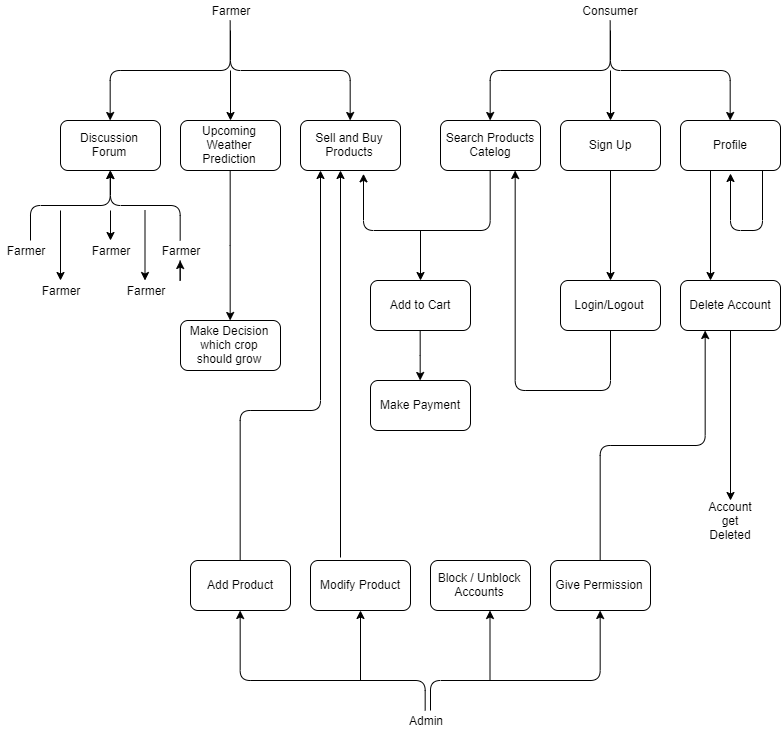

The diagram above was exported from draw.io. Its source (the exported page's mxGraphModel, read from the mxfile embedded in the PNG):
<mxGraphModel dx="1447" dy="750" grid="1" gridSize="10" guides="1" tooltips="1" connect="1" arrows="1" fold="1" page="1" pageScale="1" pageWidth="827" pageHeight="1169" math="0" shadow="0">
  <root>
    <mxCell id="0" />
    <mxCell id="1" parent="0" />
    <mxCell id="_B9_S6SB8btJcusBnBew-1" value="Farmer" style="text;html=1;strokeColor=none;fillColor=none;align=center;verticalAlign=middle;whiteSpace=wrap;rounded=0;" vertex="1" parent="1">
      <mxGeometry x="225" y="40" width="50" height="20" as="geometry" />
    </mxCell>
    <mxCell id="_B9_S6SB8btJcusBnBew-3" value="Discussion Forum" style="rounded=1;whiteSpace=wrap;html=1;" vertex="1" parent="1">
      <mxGeometry x="80" y="160" width="100" height="50" as="geometry" />
    </mxCell>
    <mxCell id="_B9_S6SB8btJcusBnBew-31" style="edgeStyle=orthogonalEdgeStyle;rounded=0;orthogonalLoop=1;jettySize=auto;html=1;entryX=0.5;entryY=0;entryDx=0;entryDy=0;" edge="1" parent="1" source="_B9_S6SB8btJcusBnBew-4" target="_B9_S6SB8btJcusBnBew-30">
      <mxGeometry relative="1" as="geometry">
        <mxPoint x="250" y="320" as="targetPoint" />
      </mxGeometry>
    </mxCell>
    <mxCell id="_B9_S6SB8btJcusBnBew-4" value="Upcoming Weather Prediction" style="rounded=1;whiteSpace=wrap;html=1;" vertex="1" parent="1">
      <mxGeometry x="200" y="160" width="100" height="50" as="geometry" />
    </mxCell>
    <mxCell id="_B9_S6SB8btJcusBnBew-5" value="Sell and Buy Products" style="rounded=1;whiteSpace=wrap;html=1;" vertex="1" parent="1">
      <mxGeometry x="320" y="160" width="100" height="50" as="geometry" />
    </mxCell>
    <mxCell id="_B9_S6SB8btJcusBnBew-10" value="" style="edgeStyle=elbowEdgeStyle;elbow=vertical;endArrow=classic;html=1;exitX=0.5;exitY=1;exitDx=0;exitDy=0;entryX=0.5;entryY=0;entryDx=0;entryDy=0;" edge="1" parent="1" source="_B9_S6SB8btJcusBnBew-1" target="_B9_S6SB8btJcusBnBew-3">
      <mxGeometry width="50" height="50" relative="1" as="geometry">
        <mxPoint x="130" y="130" as="sourcePoint" />
        <mxPoint x="180" y="80" as="targetPoint" />
        <Array as="points">
          <mxPoint x="170" y="110" />
        </Array>
      </mxGeometry>
    </mxCell>
    <mxCell id="_B9_S6SB8btJcusBnBew-11" value="" style="edgeStyle=elbowEdgeStyle;elbow=vertical;endArrow=classic;html=1;entryX=0.5;entryY=0;entryDx=0;entryDy=0;" edge="1" parent="1" target="_B9_S6SB8btJcusBnBew-5">
      <mxGeometry width="50" height="50" relative="1" as="geometry">
        <mxPoint x="250" y="70" as="sourcePoint" />
        <mxPoint x="140" y="170" as="targetPoint" />
        <Array as="points">
          <mxPoint x="310" y="110" />
        </Array>
      </mxGeometry>
    </mxCell>
    <mxCell id="_B9_S6SB8btJcusBnBew-13" value="" style="endArrow=classic;html=1;entryX=0.5;entryY=0;entryDx=0;entryDy=0;" edge="1" parent="1" target="_B9_S6SB8btJcusBnBew-4">
      <mxGeometry width="50" height="50" relative="1" as="geometry">
        <mxPoint x="250" y="110" as="sourcePoint" />
        <mxPoint x="270" y="110" as="targetPoint" />
      </mxGeometry>
    </mxCell>
    <mxCell id="_B9_S6SB8btJcusBnBew-14" value="Farmer" style="text;html=1;strokeColor=none;fillColor=none;align=center;verticalAlign=middle;whiteSpace=wrap;rounded=0;" vertex="1" parent="1">
      <mxGeometry x="20" y="280" width="50" height="20" as="geometry" />
    </mxCell>
    <mxCell id="_B9_S6SB8btJcusBnBew-15" value="Farmer" style="text;html=1;strokeColor=none;fillColor=none;align=center;verticalAlign=middle;whiteSpace=wrap;rounded=0;" vertex="1" parent="1">
      <mxGeometry x="105" y="280" width="50" height="20" as="geometry" />
    </mxCell>
    <mxCell id="_B9_S6SB8btJcusBnBew-16" value="Farmer" style="text;html=1;strokeColor=none;fillColor=none;align=center;verticalAlign=middle;whiteSpace=wrap;rounded=0;" vertex="1" parent="1">
      <mxGeometry x="175" y="280" width="50" height="20" as="geometry" />
    </mxCell>
    <mxCell id="_B9_S6SB8btJcusBnBew-17" style="edgeStyle=orthogonalEdgeStyle;rounded=0;orthogonalLoop=1;jettySize=auto;html=1;exitX=0.5;exitY=1;exitDx=0;exitDy=0;" edge="1" parent="1" source="_B9_S6SB8btJcusBnBew-16" target="_B9_S6SB8btJcusBnBew-16">
      <mxGeometry relative="1" as="geometry" />
    </mxCell>
    <mxCell id="_B9_S6SB8btJcusBnBew-19" value="" style="edgeStyle=elbowEdgeStyle;elbow=vertical;endArrow=classic;html=1;entryX=0.5;entryY=1;entryDx=0;entryDy=0;" edge="1" parent="1" target="_B9_S6SB8btJcusBnBew-3">
      <mxGeometry width="50" height="50" relative="1" as="geometry">
        <mxPoint x="50" y="280" as="sourcePoint" />
        <mxPoint x="100" y="230" as="targetPoint" />
      </mxGeometry>
    </mxCell>
    <mxCell id="_B9_S6SB8btJcusBnBew-20" value="" style="edgeStyle=elbowEdgeStyle;elbow=vertical;endArrow=classic;html=1;exitX=0.5;exitY=0;exitDx=0;exitDy=0;" edge="1" parent="1" source="_B9_S6SB8btJcusBnBew-16">
      <mxGeometry width="50" height="50" relative="1" as="geometry">
        <mxPoint x="180" y="270" as="sourcePoint" />
        <mxPoint x="130" y="210" as="targetPoint" />
        <Array as="points">
          <mxPoint x="220" y="245" />
          <mxPoint x="220" y="245" />
        </Array>
      </mxGeometry>
    </mxCell>
    <mxCell id="_B9_S6SB8btJcusBnBew-24" value="" style="endArrow=classic;html=1;entryX=0.5;entryY=0;entryDx=0;entryDy=0;" edge="1" parent="1" target="_B9_S6SB8btJcusBnBew-15">
      <mxGeometry width="50" height="50" relative="1" as="geometry">
        <mxPoint x="130" y="250" as="sourcePoint" />
        <mxPoint x="270" y="350" as="targetPoint" />
      </mxGeometry>
    </mxCell>
    <mxCell id="_B9_S6SB8btJcusBnBew-25" value="Farmer" style="text;html=1;strokeColor=none;fillColor=none;align=center;verticalAlign=middle;whiteSpace=wrap;rounded=0;" vertex="1" parent="1">
      <mxGeometry x="55" y="320" width="50" height="20" as="geometry" />
    </mxCell>
    <mxCell id="_B9_S6SB8btJcusBnBew-26" value="Farmer" style="text;html=1;strokeColor=none;fillColor=none;align=center;verticalAlign=middle;whiteSpace=wrap;rounded=0;" vertex="1" parent="1">
      <mxGeometry x="140" y="320" width="50" height="20" as="geometry" />
    </mxCell>
    <mxCell id="_B9_S6SB8btJcusBnBew-27" value="" style="endArrow=classic;html=1;entryX=0.5;entryY=0;entryDx=0;entryDy=0;" edge="1" parent="1" target="_B9_S6SB8btJcusBnBew-25">
      <mxGeometry width="50" height="50" relative="1" as="geometry">
        <mxPoint x="80" y="250" as="sourcePoint" />
        <mxPoint x="140" y="290" as="targetPoint" />
      </mxGeometry>
    </mxCell>
    <mxCell id="_B9_S6SB8btJcusBnBew-30" value="Make Decision&lt;br&gt;which crop should grow" style="rounded=1;whiteSpace=wrap;html=1;" vertex="1" parent="1">
      <mxGeometry x="200" y="360" width="100" height="50" as="geometry" />
    </mxCell>
    <mxCell id="_B9_S6SB8btJcusBnBew-33" value="Consumer" style="text;html=1;strokeColor=none;fillColor=none;align=center;verticalAlign=middle;whiteSpace=wrap;rounded=0;" vertex="1" parent="1">
      <mxGeometry x="605" y="40" width="50" height="20" as="geometry" />
    </mxCell>
    <mxCell id="_B9_S6SB8btJcusBnBew-34" value="Search Products&lt;br&gt;Catelog" style="rounded=1;whiteSpace=wrap;html=1;" vertex="1" parent="1">
      <mxGeometry x="460" y="160" width="100" height="50" as="geometry" />
    </mxCell>
    <mxCell id="_B9_S6SB8btJcusBnBew-35" style="edgeStyle=orthogonalEdgeStyle;rounded=0;orthogonalLoop=1;jettySize=auto;html=1;" edge="1" parent="1" source="_B9_S6SB8btJcusBnBew-36">
      <mxGeometry relative="1" as="geometry">
        <mxPoint x="630" y="320" as="targetPoint" />
      </mxGeometry>
    </mxCell>
    <mxCell id="_B9_S6SB8btJcusBnBew-36" value="Sign Up" style="rounded=1;whiteSpace=wrap;html=1;" vertex="1" parent="1">
      <mxGeometry x="580" y="160" width="100" height="50" as="geometry" />
    </mxCell>
    <mxCell id="_B9_S6SB8btJcusBnBew-37" value="Profile" style="rounded=1;whiteSpace=wrap;html=1;" vertex="1" parent="1">
      <mxGeometry x="700" y="160" width="100" height="50" as="geometry" />
    </mxCell>
    <mxCell id="_B9_S6SB8btJcusBnBew-38" value="" style="edgeStyle=elbowEdgeStyle;elbow=vertical;endArrow=classic;html=1;exitX=0.5;exitY=1;exitDx=0;exitDy=0;entryX=0.5;entryY=0;entryDx=0;entryDy=0;" edge="1" parent="1" source="_B9_S6SB8btJcusBnBew-33" target="_B9_S6SB8btJcusBnBew-34">
      <mxGeometry width="50" height="50" relative="1" as="geometry">
        <mxPoint x="510" y="130" as="sourcePoint" />
        <mxPoint x="560" y="80" as="targetPoint" />
        <Array as="points">
          <mxPoint x="550" y="110" />
        </Array>
      </mxGeometry>
    </mxCell>
    <mxCell id="_B9_S6SB8btJcusBnBew-39" value="" style="edgeStyle=elbowEdgeStyle;elbow=vertical;endArrow=classic;html=1;entryX=0.5;entryY=0;entryDx=0;entryDy=0;" edge="1" parent="1" target="_B9_S6SB8btJcusBnBew-37">
      <mxGeometry width="50" height="50" relative="1" as="geometry">
        <mxPoint x="630" y="70" as="sourcePoint" />
        <mxPoint x="520" y="170" as="targetPoint" />
        <Array as="points">
          <mxPoint x="690" y="110" />
        </Array>
      </mxGeometry>
    </mxCell>
    <mxCell id="_B9_S6SB8btJcusBnBew-40" value="" style="endArrow=classic;html=1;entryX=0.5;entryY=0;entryDx=0;entryDy=0;" edge="1" parent="1" target="_B9_S6SB8btJcusBnBew-36">
      <mxGeometry width="50" height="50" relative="1" as="geometry">
        <mxPoint x="630" y="110" as="sourcePoint" />
        <mxPoint x="650" y="110" as="targetPoint" />
      </mxGeometry>
    </mxCell>
    <mxCell id="_B9_S6SB8btJcusBnBew-54" value="" style="edgeStyle=elbowEdgeStyle;elbow=vertical;endArrow=classic;html=1;exitX=0.5;exitY=1;exitDx=0;exitDy=0;entryX=0.63;entryY=1.06;entryDx=0;entryDy=0;entryPerimeter=0;" edge="1" parent="1" source="_B9_S6SB8btJcusBnBew-34" target="_B9_S6SB8btJcusBnBew-5">
      <mxGeometry width="50" height="50" relative="1" as="geometry">
        <mxPoint x="390" y="300" as="sourcePoint" />
        <mxPoint x="440" y="250" as="targetPoint" />
        <Array as="points">
          <mxPoint x="470" y="270" />
        </Array>
      </mxGeometry>
    </mxCell>
    <mxCell id="_B9_S6SB8btJcusBnBew-55" value="" style="endArrow=classic;html=1;" edge="1" parent="1">
      <mxGeometry width="50" height="50" relative="1" as="geometry">
        <mxPoint x="440" y="270" as="sourcePoint" />
        <mxPoint x="440" y="320" as="targetPoint" />
      </mxGeometry>
    </mxCell>
    <mxCell id="_B9_S6SB8btJcusBnBew-63" style="edgeStyle=orthogonalEdgeStyle;rounded=0;orthogonalLoop=1;jettySize=auto;html=1;entryX=0.5;entryY=0;entryDx=0;entryDy=0;" edge="1" parent="1" source="_B9_S6SB8btJcusBnBew-61" target="_B9_S6SB8btJcusBnBew-62">
      <mxGeometry relative="1" as="geometry" />
    </mxCell>
    <mxCell id="_B9_S6SB8btJcusBnBew-61" value="Add to Cart" style="rounded=1;whiteSpace=wrap;html=1;" vertex="1" parent="1">
      <mxGeometry x="390" y="320" width="100" height="50" as="geometry" />
    </mxCell>
    <mxCell id="_B9_S6SB8btJcusBnBew-62" value="Make Payment" style="rounded=1;whiteSpace=wrap;html=1;" vertex="1" parent="1">
      <mxGeometry x="390" y="420" width="100" height="50" as="geometry" />
    </mxCell>
    <mxCell id="_B9_S6SB8btJcusBnBew-64" value="" style="endArrow=classic;html=1;entryX=0.5;entryY=0;entryDx=0;entryDy=0;" edge="1" parent="1">
      <mxGeometry width="50" height="50" relative="1" as="geometry">
        <mxPoint x="164.5" y="250" as="sourcePoint" />
        <mxPoint x="164.5" y="320" as="targetPoint" />
      </mxGeometry>
    </mxCell>
    <mxCell id="_B9_S6SB8btJcusBnBew-66" value="" style="edgeStyle=elbowEdgeStyle;elbow=vertical;endArrow=classic;html=1;exitX=0.5;exitY=1;exitDx=0;exitDy=0;" edge="1" parent="1">
      <mxGeometry width="50" height="50" relative="1" as="geometry">
        <mxPoint x="782" y="210" as="sourcePoint" />
        <mxPoint x="750" y="213" as="targetPoint" />
        <Array as="points">
          <mxPoint x="742" y="270" />
        </Array>
      </mxGeometry>
    </mxCell>
    <mxCell id="_B9_S6SB8btJcusBnBew-68" style="edgeStyle=orthogonalEdgeStyle;rounded=0;orthogonalLoop=1;jettySize=auto;html=1;" edge="1" parent="1">
      <mxGeometry relative="1" as="geometry">
        <mxPoint x="730" y="320" as="targetPoint" />
        <mxPoint x="730" y="210" as="sourcePoint" />
      </mxGeometry>
    </mxCell>
    <mxCell id="_B9_S6SB8btJcusBnBew-81" style="edgeStyle=orthogonalEdgeStyle;rounded=0;orthogonalLoop=1;jettySize=auto;html=1;" edge="1" parent="1" source="_B9_S6SB8btJcusBnBew-69">
      <mxGeometry relative="1" as="geometry">
        <mxPoint x="750" y="540" as="targetPoint" />
      </mxGeometry>
    </mxCell>
    <mxCell id="_B9_S6SB8btJcusBnBew-69" value="Delete Account" style="rounded=1;whiteSpace=wrap;html=1;" vertex="1" parent="1">
      <mxGeometry x="700" y="320" width="100" height="50" as="geometry" />
    </mxCell>
    <mxCell id="_B9_S6SB8btJcusBnBew-70" value="Admin" style="text;html=1;strokeColor=none;fillColor=none;align=center;verticalAlign=middle;whiteSpace=wrap;rounded=0;" vertex="1" parent="1">
      <mxGeometry x="420" y="750" width="50" height="20" as="geometry" />
    </mxCell>
    <mxCell id="_B9_S6SB8btJcusBnBew-71" value="Add Product" style="rounded=1;whiteSpace=wrap;html=1;" vertex="1" parent="1">
      <mxGeometry x="210" y="600" width="100" height="50" as="geometry" />
    </mxCell>
    <mxCell id="_B9_S6SB8btJcusBnBew-72" value="Modify Product" style="rounded=1;whiteSpace=wrap;html=1;" vertex="1" parent="1">
      <mxGeometry x="330" y="600" width="100" height="50" as="geometry" />
    </mxCell>
    <mxCell id="_B9_S6SB8btJcusBnBew-73" value="Block / Unblock Accounts" style="rounded=1;whiteSpace=wrap;html=1;" vertex="1" parent="1">
      <mxGeometry x="450" y="600" width="100" height="50" as="geometry" />
    </mxCell>
    <mxCell id="_B9_S6SB8btJcusBnBew-77" value="Login/Logout" style="rounded=1;whiteSpace=wrap;html=1;" vertex="1" parent="1">
      <mxGeometry x="580" y="320" width="100" height="50" as="geometry" />
    </mxCell>
    <mxCell id="_B9_S6SB8btJcusBnBew-78" value="" style="edgeStyle=elbowEdgeStyle;elbow=vertical;endArrow=classic;html=1;exitX=0.5;exitY=1;exitDx=0;exitDy=0;entryX=0.75;entryY=1;entryDx=0;entryDy=0;" edge="1" parent="1" target="_B9_S6SB8btJcusBnBew-34">
      <mxGeometry width="50" height="50" relative="1" as="geometry">
        <mxPoint x="630" y="370" as="sourcePoint" />
        <mxPoint x="503" y="373" as="targetPoint" />
        <Array as="points">
          <mxPoint x="590" y="430" />
        </Array>
      </mxGeometry>
    </mxCell>
    <mxCell id="_B9_S6SB8btJcusBnBew-79" value="Give Permission" style="rounded=1;whiteSpace=wrap;html=1;" vertex="1" parent="1">
      <mxGeometry x="570" y="600" width="100" height="50" as="geometry" />
    </mxCell>
    <mxCell id="_B9_S6SB8btJcusBnBew-80" value="" style="edgeStyle=elbowEdgeStyle;elbow=vertical;endArrow=classic;html=1;exitX=0.5;exitY=0;exitDx=0;exitDy=0;entryX=0.25;entryY=1;entryDx=0;entryDy=0;" edge="1" parent="1" source="_B9_S6SB8btJcusBnBew-79" target="_B9_S6SB8btJcusBnBew-69">
      <mxGeometry width="50" height="50" relative="1" as="geometry">
        <mxPoint x="630" y="580" as="sourcePoint" />
        <mxPoint x="680" y="530" as="targetPoint" />
      </mxGeometry>
    </mxCell>
    <mxCell id="_B9_S6SB8btJcusBnBew-82" value="Account get&lt;br&gt;Deleted" style="text;html=1;strokeColor=none;fillColor=none;align=center;verticalAlign=middle;whiteSpace=wrap;rounded=0;" vertex="1" parent="1">
      <mxGeometry x="725" y="550" width="50" height="20" as="geometry" />
    </mxCell>
    <mxCell id="_B9_S6SB8btJcusBnBew-83" value="" style="edgeStyle=elbowEdgeStyle;elbow=vertical;endArrow=classic;html=1;exitX=0.5;exitY=0;exitDx=0;exitDy=0;" edge="1" parent="1" source="_B9_S6SB8btJcusBnBew-71" target="_B9_S6SB8btJcusBnBew-5">
      <mxGeometry width="50" height="50" relative="1" as="geometry">
        <mxPoint x="280" y="580" as="sourcePoint" />
        <mxPoint x="310" y="530" as="targetPoint" />
        <Array as="points">
          <mxPoint x="340" y="450" />
          <mxPoint x="340" y="320" />
          <mxPoint x="350" y="570" />
        </Array>
      </mxGeometry>
    </mxCell>
    <mxCell id="_B9_S6SB8btJcusBnBew-86" value="" style="endArrow=classic;html=1;exitX=0.13;exitY=-0.06;exitDx=0;exitDy=0;exitPerimeter=0;entryX=0.4;entryY=1;entryDx=0;entryDy=0;entryPerimeter=0;" edge="1" parent="1" target="_B9_S6SB8btJcusBnBew-5">
      <mxGeometry width="50" height="50" relative="1" as="geometry">
        <mxPoint x="360" y="597" as="sourcePoint" />
        <mxPoint x="360" y="230" as="targetPoint" />
      </mxGeometry>
    </mxCell>
    <mxCell id="_B9_S6SB8btJcusBnBew-87" value="" style="edgeStyle=elbowEdgeStyle;elbow=vertical;endArrow=classic;html=1;exitX=0.5;exitY=0;exitDx=0;exitDy=0;entryX=0.5;entryY=1;entryDx=0;entryDy=0;" edge="1" parent="1" source="_B9_S6SB8btJcusBnBew-70" target="_B9_S6SB8btJcusBnBew-71">
      <mxGeometry width="50" height="50" relative="1" as="geometry">
        <mxPoint x="290" y="750" as="sourcePoint" />
        <mxPoint x="340" y="700" as="targetPoint" />
        <Array as="points">
          <mxPoint x="360" y="720" />
        </Array>
      </mxGeometry>
    </mxCell>
    <mxCell id="_B9_S6SB8btJcusBnBew-88" value="" style="edgeStyle=elbowEdgeStyle;elbow=vertical;endArrow=classic;html=1;entryX=0.5;entryY=1;entryDx=0;entryDy=0;" edge="1" parent="1" target="_B9_S6SB8btJcusBnBew-79">
      <mxGeometry width="50" height="50" relative="1" as="geometry">
        <mxPoint x="450" y="750" as="sourcePoint" />
        <mxPoint x="270" y="660" as="targetPoint" />
        <Array as="points">
          <mxPoint x="540" y="720" />
        </Array>
      </mxGeometry>
    </mxCell>
    <mxCell id="_B9_S6SB8btJcusBnBew-89" value="" style="endArrow=classic;html=1;entryX=0.5;entryY=1;entryDx=0;entryDy=0;" edge="1" parent="1" target="_B9_S6SB8btJcusBnBew-72">
      <mxGeometry width="50" height="50" relative="1" as="geometry">
        <mxPoint x="380" y="720" as="sourcePoint" />
        <mxPoint x="400" y="660" as="targetPoint" />
      </mxGeometry>
    </mxCell>
    <mxCell id="_B9_S6SB8btJcusBnBew-91" value="" style="endArrow=classic;html=1;entryX=0.5;entryY=1;entryDx=0;entryDy=0;" edge="1" parent="1">
      <mxGeometry width="50" height="50" relative="1" as="geometry">
        <mxPoint x="509.5" y="720" as="sourcePoint" />
        <mxPoint x="509.5" y="650" as="targetPoint" />
      </mxGeometry>
    </mxCell>
  </root>
</mxGraphModel>